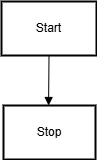

The diagram above was exported from draw.io. Its source (the exported page's mxGraphModel, read from the mxfile embedded in the PNG):
<mxGraphModel>
  <root>
    <mxCell id="0" />
    <mxCell id="1" parent="0" />
    <mxCell id="2" value="Start" style="whiteSpace=wrap;strokeWidth=2;" vertex="1" parent="1">
      <mxGeometry x="8" y="8" width="95" height="54" as="geometry" />
    </mxCell>
    <mxCell id="3" value="Stop" style="whiteSpace=wrap;strokeWidth=2;" vertex="1" parent="1">
      <mxGeometry x="10" y="112" width="92" height="54" as="geometry" />
    </mxCell>
    <mxCell id="4" value="" style="curved=1;startArrow=none;endArrow=block;exitX=0.5;exitY=1;entryX=0.49;entryY=0;" edge="1" parent="1" source="2" target="3">
      <mxGeometry relative="1" as="geometry">
        <Array as="points" />
      </mxGeometry>
    </mxCell>
  </root>
</mxGraphModel>